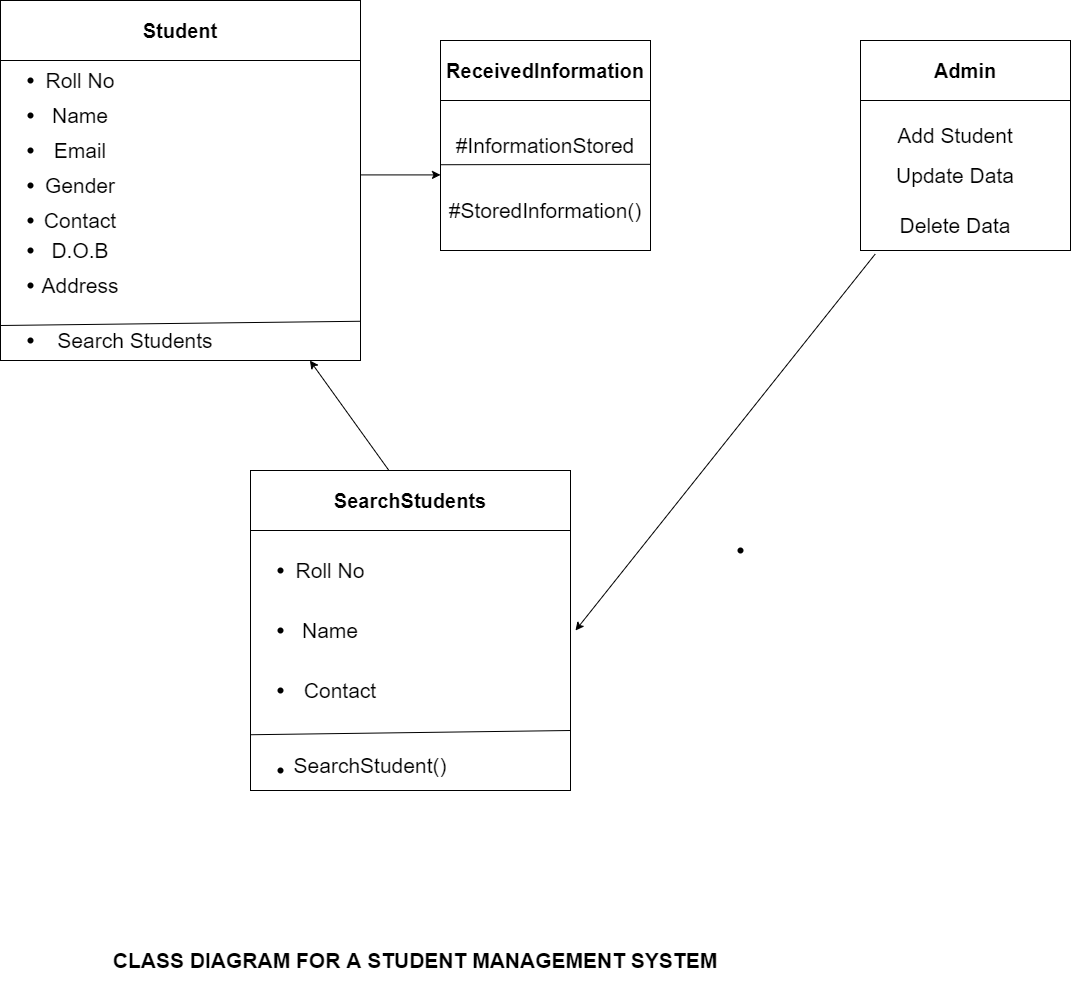

The diagram above was exported from draw.io. Its source (the exported page's mxGraphModel, read from the mxfile embedded in the PNG):
<mxGraphModel dx="1447" dy="708" grid="1" gridSize="10" guides="1" tooltips="1" connect="1" arrows="1" fold="1" page="1" pageScale="1" pageWidth="1169" pageHeight="1654" math="0" shadow="0">
  <root>
    <mxCell id="WIyWlLk6GJQsqaUBKTNV-0" />
    <mxCell id="WIyWlLk6GJQsqaUBKTNV-1" parent="WIyWlLk6GJQsqaUBKTNV-0" />
    <mxCell id="pV_y5mWk788qR9TYOUr5-1" value="" style="whiteSpace=wrap;html=1;aspect=fixed;" vertex="1" parent="WIyWlLk6GJQsqaUBKTNV-1">
      <mxGeometry x="80" y="130" width="360" height="360" as="geometry" />
    </mxCell>
    <mxCell id="pV_y5mWk788qR9TYOUr5-3" value="Student" style="rounded=0;whiteSpace=wrap;html=1;fontStyle=1;fontSize=20;" vertex="1" parent="WIyWlLk6GJQsqaUBKTNV-1">
      <mxGeometry x="80" y="130" width="360" height="60" as="geometry" />
    </mxCell>
    <mxCell id="pV_y5mWk788qR9TYOUr5-7" value="" style="shape=waypoint;sketch=0;fillStyle=solid;size=6;pointerEvents=1;points=[];fillColor=none;resizable=0;rotatable=0;perimeter=centerPerimeter;snapToPoint=1;fontSize=20;" vertex="1" parent="WIyWlLk6GJQsqaUBKTNV-1">
      <mxGeometry x="90" y="190" width="40" height="40" as="geometry" />
    </mxCell>
    <mxCell id="pV_y5mWk788qR9TYOUr5-8" value="&lt;font style=&quot;font-size: 21px;&quot;&gt;Roll No&lt;/font&gt;" style="shape=ext;double=1;rounded=0;whiteSpace=wrap;html=1;fontSize=21;opacity=0;" vertex="1" parent="WIyWlLk6GJQsqaUBKTNV-1">
      <mxGeometry x="120" y="195" width="80" height="30" as="geometry" />
    </mxCell>
    <mxCell id="pV_y5mWk788qR9TYOUr5-10" value="" style="shape=waypoint;sketch=0;fillStyle=solid;size=6;pointerEvents=1;points=[];fillColor=none;resizable=0;rotatable=0;perimeter=centerPerimeter;snapToPoint=1;fontSize=20;" vertex="1" parent="WIyWlLk6GJQsqaUBKTNV-1">
      <mxGeometry x="90" y="225" width="40" height="40" as="geometry" />
    </mxCell>
    <mxCell id="pV_y5mWk788qR9TYOUr5-11" value="&lt;font style=&quot;font-size: 21px;&quot;&gt;Name&lt;/font&gt;" style="shape=ext;double=1;rounded=0;whiteSpace=wrap;html=1;fontSize=21;opacity=0;" vertex="1" parent="WIyWlLk6GJQsqaUBKTNV-1">
      <mxGeometry x="120" y="230" width="80" height="30" as="geometry" />
    </mxCell>
    <mxCell id="pV_y5mWk788qR9TYOUr5-12" value="" style="shape=waypoint;sketch=0;fillStyle=solid;size=6;pointerEvents=1;points=[];fillColor=none;resizable=0;rotatable=0;perimeter=centerPerimeter;snapToPoint=1;fontSize=20;" vertex="1" parent="WIyWlLk6GJQsqaUBKTNV-1">
      <mxGeometry x="90" y="260" width="40" height="40" as="geometry" />
    </mxCell>
    <mxCell id="pV_y5mWk788qR9TYOUr5-13" value="&lt;font style=&quot;font-size: 21px;&quot;&gt;Email&lt;/font&gt;" style="shape=ext;double=1;rounded=0;whiteSpace=wrap;html=1;fontSize=21;opacity=0;" vertex="1" parent="WIyWlLk6GJQsqaUBKTNV-1">
      <mxGeometry x="120" y="265" width="80" height="30" as="geometry" />
    </mxCell>
    <mxCell id="pV_y5mWk788qR9TYOUr5-14" value="" style="shape=waypoint;sketch=0;fillStyle=solid;size=6;pointerEvents=1;points=[];fillColor=none;resizable=0;rotatable=0;perimeter=centerPerimeter;snapToPoint=1;fontSize=20;" vertex="1" parent="WIyWlLk6GJQsqaUBKTNV-1">
      <mxGeometry x="90" y="295" width="40" height="40" as="geometry" />
    </mxCell>
    <mxCell id="pV_y5mWk788qR9TYOUr5-15" value="&lt;font style=&quot;font-size: 21px;&quot;&gt;Gender&lt;/font&gt;" style="shape=ext;double=1;rounded=0;whiteSpace=wrap;html=1;fontSize=21;opacity=0;" vertex="1" parent="WIyWlLk6GJQsqaUBKTNV-1">
      <mxGeometry x="120" y="300" width="80" height="30" as="geometry" />
    </mxCell>
    <mxCell id="pV_y5mWk788qR9TYOUr5-16" value="" style="shape=waypoint;sketch=0;fillStyle=solid;size=6;pointerEvents=1;points=[];fillColor=none;resizable=0;rotatable=0;perimeter=centerPerimeter;snapToPoint=1;fontSize=20;" vertex="1" parent="WIyWlLk6GJQsqaUBKTNV-1">
      <mxGeometry x="90" y="330" width="40" height="40" as="geometry" />
    </mxCell>
    <mxCell id="pV_y5mWk788qR9TYOUr5-17" value="&lt;font style=&quot;font-size: 21px;&quot;&gt;Contact&lt;/font&gt;" style="shape=ext;double=1;rounded=0;whiteSpace=wrap;html=1;fontSize=21;opacity=0;" vertex="1" parent="WIyWlLk6GJQsqaUBKTNV-1">
      <mxGeometry x="120" y="335" width="80" height="30" as="geometry" />
    </mxCell>
    <mxCell id="pV_y5mWk788qR9TYOUr5-18" value="" style="shape=waypoint;sketch=0;fillStyle=solid;size=6;pointerEvents=1;points=[];fillColor=none;resizable=0;rotatable=0;perimeter=centerPerimeter;snapToPoint=1;fontSize=20;" vertex="1" parent="WIyWlLk6GJQsqaUBKTNV-1">
      <mxGeometry x="90" y="360" width="40" height="40" as="geometry" />
    </mxCell>
    <mxCell id="pV_y5mWk788qR9TYOUr5-19" value="&lt;font style=&quot;font-size: 21px;&quot;&gt;D.O.B&lt;/font&gt;" style="shape=ext;double=1;rounded=0;whiteSpace=wrap;html=1;fontSize=21;opacity=0;" vertex="1" parent="WIyWlLk6GJQsqaUBKTNV-1">
      <mxGeometry x="120" y="365" width="80" height="30" as="geometry" />
    </mxCell>
    <mxCell id="pV_y5mWk788qR9TYOUr5-20" value="" style="shape=waypoint;sketch=0;fillStyle=solid;size=6;pointerEvents=1;points=[];fillColor=none;resizable=0;rotatable=0;perimeter=centerPerimeter;snapToPoint=1;fontSize=20;" vertex="1" parent="WIyWlLk6GJQsqaUBKTNV-1">
      <mxGeometry x="90" y="395" width="40" height="40" as="geometry" />
    </mxCell>
    <mxCell id="pV_y5mWk788qR9TYOUr5-21" value="&lt;span style=&quot;font-size: 21px;&quot;&gt;Address&lt;/span&gt;" style="shape=ext;double=1;rounded=0;whiteSpace=wrap;html=1;fontSize=21;opacity=0;" vertex="1" parent="WIyWlLk6GJQsqaUBKTNV-1">
      <mxGeometry x="120" y="400" width="80" height="30" as="geometry" />
    </mxCell>
    <mxCell id="pV_y5mWk788qR9TYOUr5-22" value="" style="line;strokeWidth=2;html=1;fontSize=12;opacity=0;" vertex="1" parent="WIyWlLk6GJQsqaUBKTNV-1">
      <mxGeometry x="330" y="320" width="160" height="10" as="geometry" />
    </mxCell>
    <mxCell id="pV_y5mWk788qR9TYOUr5-23" value="" style="shape=waypoint;sketch=0;fillStyle=solid;size=6;pointerEvents=1;points=[];fillColor=none;resizable=0;rotatable=0;perimeter=centerPerimeter;snapToPoint=1;fontSize=20;" vertex="1" parent="WIyWlLk6GJQsqaUBKTNV-1">
      <mxGeometry x="547" y="800" width="40" height="40" as="geometry" />
    </mxCell>
    <mxCell id="pV_y5mWk788qR9TYOUr5-24" value="&lt;font style=&quot;font-size: 12px&quot;&gt;Search Student Info&lt;/font&gt;" style="shape=ext;double=1;rounded=0;whiteSpace=wrap;html=1;fontSize=20;opacity=0;" vertex="1" parent="WIyWlLk6GJQsqaUBKTNV-1">
      <mxGeometry x="390" y="880" width="126" height="30" as="geometry" />
    </mxCell>
    <mxCell id="pV_y5mWk788qR9TYOUr5-25" value="" style="line;strokeWidth=2;html=1;fontSize=12;opacity=0;" vertex="1" parent="WIyWlLk6GJQsqaUBKTNV-1">
      <mxGeometry x="550" y="300" width="160" height="10" as="geometry" />
    </mxCell>
    <mxCell id="pV_y5mWk788qR9TYOUr5-27" value="" style="endArrow=none;html=1;rounded=0;fontSize=12;entryX=1;entryY=0.891;entryDx=0;entryDy=0;entryPerimeter=0;" edge="1" parent="WIyWlLk6GJQsqaUBKTNV-1" target="pV_y5mWk788qR9TYOUr5-1">
      <mxGeometry width="50" height="50" relative="1" as="geometry">
        <mxPoint x="80" y="455" as="sourcePoint" />
        <mxPoint x="409" y="455" as="targetPoint" />
      </mxGeometry>
    </mxCell>
    <mxCell id="pV_y5mWk788qR9TYOUr5-30" value="" style="endArrow=classic;html=1;rounded=0;fontSize=12;" edge="1" parent="WIyWlLk6GJQsqaUBKTNV-1">
      <mxGeometry width="50" height="50" relative="1" as="geometry">
        <mxPoint x="440" y="304.41" as="sourcePoint" />
        <mxPoint x="520" y="304.41" as="targetPoint" />
      </mxGeometry>
    </mxCell>
    <mxCell id="pV_y5mWk788qR9TYOUr5-31" value="&lt;font style=&quot;font-size: 21px&quot;&gt;#InformationStored&lt;/font&gt;" style="whiteSpace=wrap;html=1;aspect=fixed;" vertex="1" parent="WIyWlLk6GJQsqaUBKTNV-1">
      <mxGeometry x="520" y="170" width="210" height="210" as="geometry" />
    </mxCell>
    <mxCell id="pV_y5mWk788qR9TYOUr5-32" value="ReceivedInformation" style="rounded=0;whiteSpace=wrap;html=1;fontStyle=1;fontSize=20;" vertex="1" parent="WIyWlLk6GJQsqaUBKTNV-1">
      <mxGeometry x="520" y="170" width="210" height="60" as="geometry" />
    </mxCell>
    <mxCell id="pV_y5mWk788qR9TYOUr5-33" value="" style="endArrow=none;html=1;rounded=0;fontSize=12;" edge="1" parent="WIyWlLk6GJQsqaUBKTNV-1">
      <mxGeometry width="50" height="50" relative="1" as="geometry">
        <mxPoint x="520" y="294.22999999999996" as="sourcePoint" />
        <mxPoint x="730" y="293.82" as="targetPoint" />
      </mxGeometry>
    </mxCell>
    <mxCell id="pV_y5mWk788qR9TYOUr5-34" value="#StoredInformation()" style="rounded=0;whiteSpace=wrap;html=1;fontSize=21;opacity=0;" vertex="1" parent="WIyWlLk6GJQsqaUBKTNV-1">
      <mxGeometry x="505" y="310" width="240" height="60" as="geometry" />
    </mxCell>
    <mxCell id="pV_y5mWk788qR9TYOUr5-35" value="" style="whiteSpace=wrap;html=1;aspect=fixed;fontSize=21;opacity=0;" vertex="1" parent="WIyWlLk6GJQsqaUBKTNV-1">
      <mxGeometry x="350" y="270" width="80" height="80" as="geometry" />
    </mxCell>
    <mxCell id="pV_y5mWk788qR9TYOUr5-37" value="" style="whiteSpace=wrap;html=1;aspect=fixed;" vertex="1" parent="WIyWlLk6GJQsqaUBKTNV-1">
      <mxGeometry x="330" y="600" width="320" height="320" as="geometry" />
    </mxCell>
    <mxCell id="pV_y5mWk788qR9TYOUr5-38" value="SearchStudents" style="rounded=0;whiteSpace=wrap;html=1;fontStyle=1;fontSize=20;" vertex="1" parent="WIyWlLk6GJQsqaUBKTNV-1">
      <mxGeometry x="330" y="600" width="320" height="60" as="geometry" />
    </mxCell>
    <mxCell id="pV_y5mWk788qR9TYOUr5-39" value="" style="shape=waypoint;sketch=0;fillStyle=solid;size=6;pointerEvents=1;points=[];fillColor=none;resizable=0;rotatable=0;perimeter=centerPerimeter;snapToPoint=1;fontSize=20;" vertex="1" parent="WIyWlLk6GJQsqaUBKTNV-1">
      <mxGeometry x="340" y="680" width="40" height="40" as="geometry" />
    </mxCell>
    <mxCell id="pV_y5mWk788qR9TYOUr5-40" value="&lt;span style=&quot;font-size: 21px;&quot;&gt;Roll No&lt;/span&gt;" style="shape=ext;double=1;rounded=0;whiteSpace=wrap;html=1;fontSize=21;opacity=0;" vertex="1" parent="WIyWlLk6GJQsqaUBKTNV-1">
      <mxGeometry x="370" y="685" width="80" height="30" as="geometry" />
    </mxCell>
    <mxCell id="pV_y5mWk788qR9TYOUr5-41" value="" style="shape=waypoint;sketch=0;fillStyle=solid;size=6;pointerEvents=1;points=[];fillColor=none;resizable=0;rotatable=0;perimeter=centerPerimeter;snapToPoint=1;fontSize=20;" vertex="1" parent="WIyWlLk6GJQsqaUBKTNV-1">
      <mxGeometry x="340" y="740" width="40" height="40" as="geometry" />
    </mxCell>
    <mxCell id="pV_y5mWk788qR9TYOUr5-42" value="&lt;span style=&quot;font-size: 21px;&quot;&gt;Name&lt;/span&gt;" style="shape=ext;double=1;rounded=0;whiteSpace=wrap;html=1;fontSize=21;opacity=0;" vertex="1" parent="WIyWlLk6GJQsqaUBKTNV-1">
      <mxGeometry x="370" y="745" width="80" height="30" as="geometry" />
    </mxCell>
    <mxCell id="pV_y5mWk788qR9TYOUr5-43" value="" style="shape=waypoint;sketch=0;fillStyle=solid;size=6;pointerEvents=1;points=[];fillColor=none;resizable=0;rotatable=0;perimeter=centerPerimeter;snapToPoint=1;fontSize=20;" vertex="1" parent="WIyWlLk6GJQsqaUBKTNV-1">
      <mxGeometry x="340" y="800" width="40" height="40" as="geometry" />
    </mxCell>
    <mxCell id="pV_y5mWk788qR9TYOUr5-44" value="&lt;span style=&quot;font-size: 21px;&quot;&gt;Contact&lt;/span&gt;" style="shape=ext;double=1;rounded=0;whiteSpace=wrap;html=1;fontSize=21;opacity=0;" vertex="1" parent="WIyWlLk6GJQsqaUBKTNV-1">
      <mxGeometry x="380" y="805" width="80" height="30" as="geometry" />
    </mxCell>
    <mxCell id="pV_y5mWk788qR9TYOUr5-45" value="" style="endArrow=none;html=1;rounded=0;fontSize=12;" edge="1" parent="WIyWlLk6GJQsqaUBKTNV-1">
      <mxGeometry width="50" height="50" relative="1" as="geometry">
        <mxPoint x="330" y="864.24" as="sourcePoint" />
        <mxPoint x="650" y="860" as="targetPoint" />
      </mxGeometry>
    </mxCell>
    <mxCell id="pV_y5mWk788qR9TYOUr5-47" value="" style="shape=waypoint;sketch=0;fillStyle=solid;size=6;pointerEvents=1;points=[];fillColor=none;resizable=0;rotatable=0;perimeter=centerPerimeter;snapToPoint=1;fontSize=20;" vertex="1" parent="WIyWlLk6GJQsqaUBKTNV-1">
      <mxGeometry x="340" y="880" width="40" height="40" as="geometry" />
    </mxCell>
    <mxCell id="pV_y5mWk788qR9TYOUr5-48" value="&lt;span style=&quot;font-size: 21px;&quot;&gt;SearchStudent()&lt;/span&gt;" style="shape=ext;double=1;rounded=0;whiteSpace=wrap;html=1;fontSize=21;opacity=0;" vertex="1" parent="WIyWlLk6GJQsqaUBKTNV-1">
      <mxGeometry x="410" y="880" width="80" height="30" as="geometry" />
    </mxCell>
    <mxCell id="pV_y5mWk788qR9TYOUr5-49" value="" style="endArrow=classic;html=1;rounded=0;fontSize=21;" edge="1" parent="WIyWlLk6GJQsqaUBKTNV-1" source="pV_y5mWk788qR9TYOUr5-38" target="pV_y5mWk788qR9TYOUr5-1">
      <mxGeometry width="50" height="50" relative="1" as="geometry">
        <mxPoint x="360" y="580" as="sourcePoint" />
        <mxPoint x="410" y="530" as="targetPoint" />
      </mxGeometry>
    </mxCell>
    <mxCell id="pV_y5mWk788qR9TYOUr5-50" value="" style="shape=waypoint;sketch=0;fillStyle=solid;size=6;pointerEvents=1;points=[];fillColor=none;resizable=0;rotatable=0;perimeter=centerPerimeter;snapToPoint=1;fontSize=20;" vertex="1" parent="WIyWlLk6GJQsqaUBKTNV-1">
      <mxGeometry x="90" y="450" width="40" height="40" as="geometry" />
    </mxCell>
    <mxCell id="pV_y5mWk788qR9TYOUr5-51" value="&lt;span style=&quot;font-size: 21px;&quot;&gt;Search Students&lt;/span&gt;" style="shape=ext;double=1;rounded=0;whiteSpace=wrap;html=1;fontSize=21;opacity=0;" vertex="1" parent="WIyWlLk6GJQsqaUBKTNV-1">
      <mxGeometry x="120" y="455" width="190" height="30" as="geometry" />
    </mxCell>
    <mxCell id="pV_y5mWk788qR9TYOUr5-52" value="" style="whiteSpace=wrap;html=1;aspect=fixed;" vertex="1" parent="WIyWlLk6GJQsqaUBKTNV-1">
      <mxGeometry x="940" y="170" width="210" height="210" as="geometry" />
    </mxCell>
    <mxCell id="pV_y5mWk788qR9TYOUr5-53" value="Admin" style="rounded=0;whiteSpace=wrap;html=1;fontStyle=1;fontSize=20;" vertex="1" parent="WIyWlLk6GJQsqaUBKTNV-1">
      <mxGeometry x="940" y="170" width="210" height="60" as="geometry" />
    </mxCell>
    <mxCell id="pV_y5mWk788qR9TYOUr5-56" value="" style="shape=waypoint;sketch=0;fillStyle=solid;size=6;pointerEvents=1;points=[];fillColor=none;resizable=0;rotatable=0;perimeter=centerPerimeter;snapToPoint=1;fontSize=20;" vertex="1" parent="WIyWlLk6GJQsqaUBKTNV-1">
      <mxGeometry x="800" y="660" width="40" height="40" as="geometry" />
    </mxCell>
    <mxCell id="pV_y5mWk788qR9TYOUr5-57" value="&lt;span style=&quot;font-size: 21px;&quot;&gt;Add Student&lt;/span&gt;" style="shape=ext;double=1;rounded=0;whiteSpace=wrap;html=1;fontSize=21;opacity=0;" vertex="1" parent="WIyWlLk6GJQsqaUBKTNV-1">
      <mxGeometry x="970" y="250" width="130" height="30" as="geometry" />
    </mxCell>
    <mxCell id="pV_y5mWk788qR9TYOUr5-58" value="&lt;span style=&quot;font-size: 21px&quot;&gt;Update Data&lt;/span&gt;" style="shape=ext;double=1;rounded=0;whiteSpace=wrap;html=1;fontSize=21;opacity=0;" vertex="1" parent="WIyWlLk6GJQsqaUBKTNV-1">
      <mxGeometry x="970" y="290" width="130" height="30" as="geometry" />
    </mxCell>
    <mxCell id="pV_y5mWk788qR9TYOUr5-59" value="&lt;span style=&quot;font-size: 21px&quot;&gt;Delete Data&lt;/span&gt;" style="shape=ext;double=1;rounded=0;whiteSpace=wrap;html=1;fontSize=21;opacity=0;" vertex="1" parent="WIyWlLk6GJQsqaUBKTNV-1">
      <mxGeometry x="970" y="340" width="130" height="30" as="geometry" />
    </mxCell>
    <mxCell id="pV_y5mWk788qR9TYOUr5-60" value="" style="endArrow=classic;html=1;rounded=0;fontSize=21;exitX=0.07;exitY=1.017;exitDx=0;exitDy=0;exitPerimeter=0;" edge="1" parent="WIyWlLk6GJQsqaUBKTNV-1" source="pV_y5mWk788qR9TYOUr5-52">
      <mxGeometry width="50" height="50" relative="1" as="geometry">
        <mxPoint x="745" y="670" as="sourcePoint" />
        <mxPoint x="655" y="760" as="targetPoint" />
      </mxGeometry>
    </mxCell>
    <mxCell id="pV_y5mWk788qR9TYOUr5-61" value="CLASS DIAGRAM FOR A STUDENT MANAGEMENT SYSTEM" style="rounded=0;whiteSpace=wrap;html=1;fontSize=21;opacity=0;fontStyle=1;dashed=1;dashPattern=1 1;" vertex="1" parent="WIyWlLk6GJQsqaUBKTNV-1">
      <mxGeometry x="110" y="1060" width="770" height="60" as="geometry" />
    </mxCell>
  </root>
</mxGraphModel>